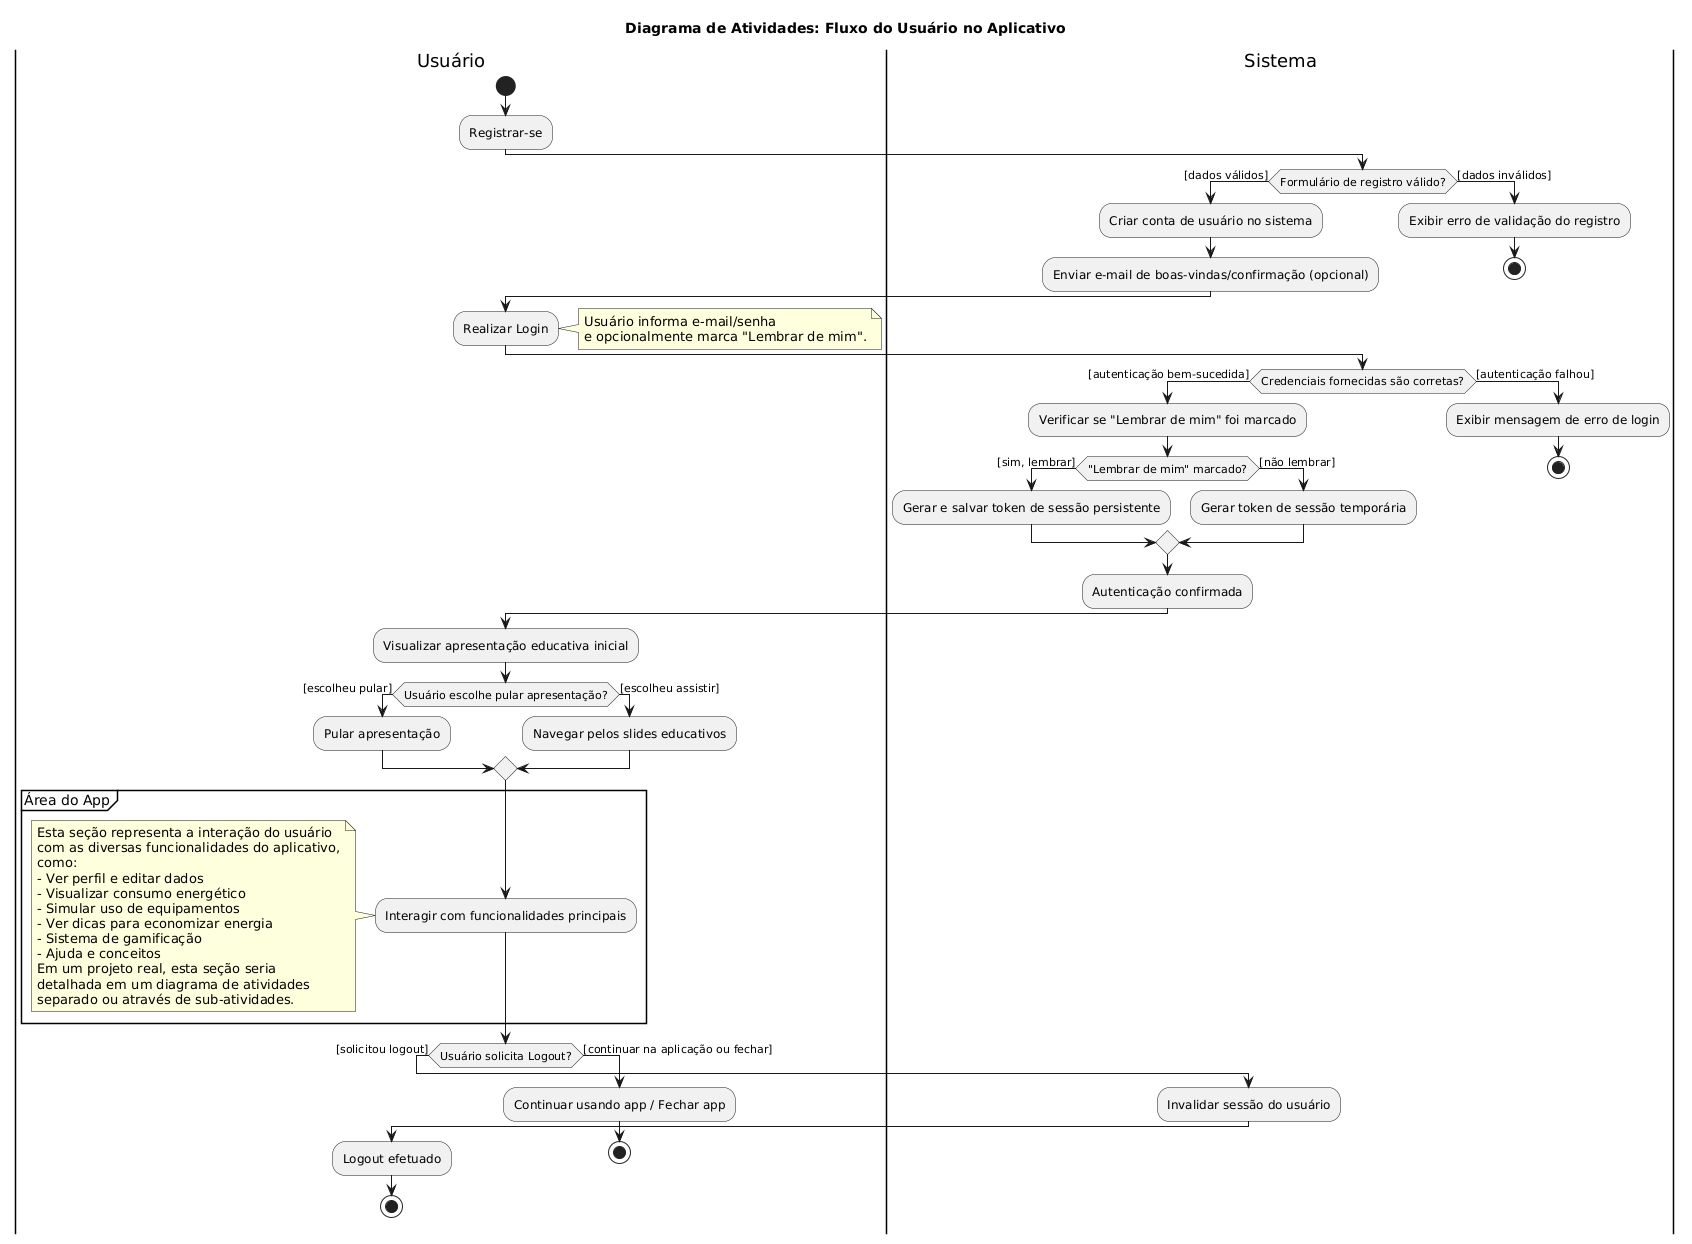

The diagram above was rendered by PlantUML. Its source (embedded in the PNG):
@startuml
title Diagrama de Atividades: Fluxo do Usuário no Aplicativo

|Usuário|
start

:Registrar-se;

|Sistema|
if (Formulário de registro válido?) then ([dados válidos])
  :Criar conta de usuário no sistema;
  :Enviar e-mail de boas-vindas/confirmação (opcional);
else ([dados inválidos])
  :Exibir erro de validação do registro;
  stop
endif

|Usuário|
:Realizar Login;
note right
  Usuário informa e-mail/senha
  e opcionalmente marca "Lembrar de mim".
end note

|Sistema|
if (Credenciais fornecidas são corretas?) then ([autenticação bem-sucedida])
  :Verificar se "Lembrar de mim" foi marcado;
  if ("Lembrar de mim" marcado?) then ([sim, lembrar])
    :Gerar e salvar token de sessão persistente;
  else ([não lembrar])
    :Gerar token de sessão temporária;
  endif
  :Autenticação confirmada;
else ([autenticação falhou])
  :Exibir mensagem de erro de login;
  stop
endif

|Usuário|
:Visualizar apresentação educativa inicial;
if (Usuário escolhe pular apresentação?) then ([escolheu pular])
  :Pular apresentação;
else ([escolheu assistir])
  :Navegar pelos slides educativos;
endif
' O "endif" acima atua como o nó de junção (losango)

|Usuário|
partition "Área do App" {
  :Interagir com funcionalidades principais;
  note
    Esta seção representa a interação do usuário
    com as diversas funcionalidades do aplicativo,
    como:
    - Ver perfil e editar dados
    - Visualizar consumo energético
    - Simular uso de equipamentos
    - Ver dicas para economizar energia
    - Sistema de gamificação
    - Ajuda e conceitos
    Em um projeto real, esta seção seria
    detalhada em um diagrama de atividades
    separado ou através de sub-atividades.
  endnote
}

' Após interagir com a Área do App, o usuário pode optar por sair
if (Usuário solicita Logout?) then ([solicitou logout])
  |Sistema|
  :Invalidar sessão do usuário;
  |Usuário|
  :Logout efetuado;
  stop
else ([continuar na aplicação ou fechar])
  ' O usuário pode continuar interagindo (implícito loop para "Área do App")
  ' ou fechar o aplicativo. Para fins de diagrama, consideramos um ponto de parada.
  :Continuar usando app / Fechar app;
  stop
endif
@enduml